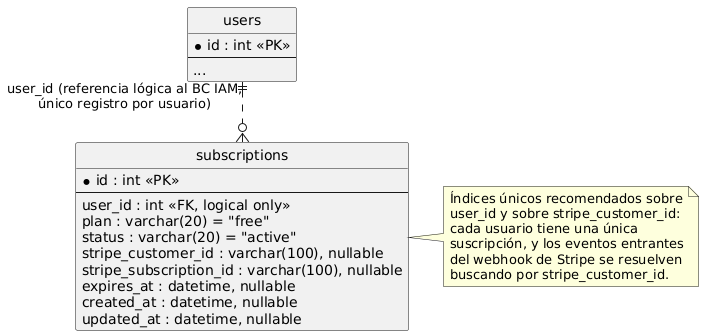

The diagram above was rendered by PlantUML. Its source (embedded in the PNG):
@startuml Subscriptions_DatabaseDiagram
hide circle
hide empty members
skinparam linetype ortho

entity "subscriptions" as subscriptions {
  *id : int <<PK>>
  --
  user_id : int <<FK, logical only>>
  plan : varchar(20) = "free"
  status : varchar(20) = "active"
  stripe_customer_id : varchar(100), nullable
  stripe_subscription_id : varchar(100), nullable
  expires_at : datetime, nullable
  created_at : datetime, nullable
  updated_at : datetime, nullable
}

entity "users" as users {
  *id : int <<PK>>
  --
  ...
}

users ||..o{ subscriptions : "user_id (referencia lógica al BC IAM,\núnico registro por usuario)"

note right of subscriptions
  Índices únicos recomendados sobre
  user_id y sobre stripe_customer_id:
  cada usuario tiene una única
  suscripción, y los eventos entrantes
  del webhook de Stripe se resuelven
  buscando por stripe_customer_id.
end note

@enduml